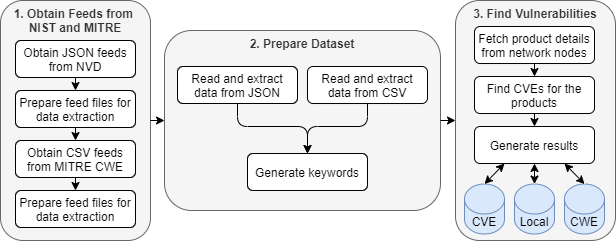

The diagram above was exported from draw.io. Its source (the exported page's mxGraphModel, read from the mxfile embedded in the PNG):
<mxGraphModel dx="764" dy="752" grid="1" gridSize="10" guides="1" tooltips="1" connect="1" arrows="1" fold="1" page="1" pageScale="1" pageWidth="850" pageHeight="1100" math="0" shadow="0">
  <root>
    <mxCell id="Km3kO1gM0EY5yQ-6yCju-0" />
    <mxCell id="Km3kO1gM0EY5yQ-6yCju-1" parent="Km3kO1gM0EY5yQ-6yCju-0" />
    <mxCell id="2dlX-OO2WHO-tGowAMv1-1" value="1. Obtain Feeds from &lt;br&gt;NIST and MITRE" style="rounded=1;whiteSpace=wrap;html=1;fillColor=#f5f5f5;strokeColor=#666666;fontColor=#333333;align=center;verticalAlign=top;fontStyle=1" vertex="1" parent="Km3kO1gM0EY5yQ-6yCju-1">
      <mxGeometry x="10" y="10" width="150" height="240" as="geometry" />
    </mxCell>
    <mxCell id="2dlX-OO2WHO-tGowAMv1-10" value="2. Prepare Dataset" style="rounded=1;whiteSpace=wrap;html=1;fillColor=#f5f5f5;strokeColor=#666666;fontColor=#333333;align=center;verticalAlign=top;fontStyle=1" vertex="1" parent="Km3kO1gM0EY5yQ-6yCju-1">
      <mxGeometry x="174" y="40" width="276" height="180" as="geometry" />
    </mxCell>
    <mxCell id="2dlX-OO2WHO-tGowAMv1-29" value="Obtain JSON feeds from NVD" style="rounded=1;whiteSpace=wrap;html=1;" vertex="1" parent="Km3kO1gM0EY5yQ-6yCju-1">
      <mxGeometry x="25" y="50" width="120" height="37" as="geometry" />
    </mxCell>
    <mxCell id="2dlX-OO2WHO-tGowAMv1-30" value="Prepare feed files for data extraction" style="rounded=1;whiteSpace=wrap;html=1;" vertex="1" parent="Km3kO1gM0EY5yQ-6yCju-1">
      <mxGeometry x="25" y="100" width="120" height="37" as="geometry" />
    </mxCell>
    <mxCell id="2dlX-OO2WHO-tGowAMv1-31" value="Obtain CSV feeds from MITRE CWE" style="rounded=1;whiteSpace=wrap;html=1;" vertex="1" parent="Km3kO1gM0EY5yQ-6yCju-1">
      <mxGeometry x="25" y="150" width="120" height="37" as="geometry" />
    </mxCell>
    <mxCell id="2dlX-OO2WHO-tGowAMv1-32" value="Prepare feed files for data extraction" style="rounded=1;whiteSpace=wrap;html=1;" vertex="1" parent="Km3kO1gM0EY5yQ-6yCju-1">
      <mxGeometry x="25" y="200" width="120" height="37" as="geometry" />
    </mxCell>
    <mxCell id="2dlX-OO2WHO-tGowAMv1-33" value="" style="endArrow=classic;html=1;exitX=0.5;exitY=1;exitDx=0;exitDy=0;entryX=0.5;entryY=0;entryDx=0;entryDy=0;" edge="1" parent="Km3kO1gM0EY5yQ-6yCju-1" source="2dlX-OO2WHO-tGowAMv1-29" target="2dlX-OO2WHO-tGowAMv1-30">
      <mxGeometry width="50" height="50" relative="1" as="geometry">
        <mxPoint x="395" y="410" as="sourcePoint" />
        <mxPoint x="445" y="360" as="targetPoint" />
      </mxGeometry>
    </mxCell>
    <mxCell id="2dlX-OO2WHO-tGowAMv1-35" value="" style="endArrow=classic;html=1;exitX=0.5;exitY=1;exitDx=0;exitDy=0;entryX=0.5;entryY=0;entryDx=0;entryDy=0;" edge="1" parent="Km3kO1gM0EY5yQ-6yCju-1" source="2dlX-OO2WHO-tGowAMv1-30" target="2dlX-OO2WHO-tGowAMv1-31">
      <mxGeometry width="50" height="50" relative="1" as="geometry">
        <mxPoint x="95" y="97" as="sourcePoint" />
        <mxPoint x="95" y="110" as="targetPoint" />
      </mxGeometry>
    </mxCell>
    <mxCell id="2dlX-OO2WHO-tGowAMv1-36" value="" style="endArrow=classic;html=1;exitX=0.5;exitY=1;exitDx=0;exitDy=0;entryX=0.5;entryY=0;entryDx=0;entryDy=0;" edge="1" parent="Km3kO1gM0EY5yQ-6yCju-1" source="2dlX-OO2WHO-tGowAMv1-31" target="2dlX-OO2WHO-tGowAMv1-32">
      <mxGeometry width="50" height="50" relative="1" as="geometry">
        <mxPoint x="95" y="147" as="sourcePoint" />
        <mxPoint x="95" y="160" as="targetPoint" />
      </mxGeometry>
    </mxCell>
    <mxCell id="2dlX-OO2WHO-tGowAMv1-37" value="Read and extract data from JSON" style="rounded=1;whiteSpace=wrap;html=1;" vertex="1" parent="Km3kO1gM0EY5yQ-6yCju-1">
      <mxGeometry x="187" y="76" width="120" height="37" as="geometry" />
    </mxCell>
    <mxCell id="2dlX-OO2WHO-tGowAMv1-38" value="Read and extract data from CSV" style="rounded=1;whiteSpace=wrap;html=1;" vertex="1" parent="Km3kO1gM0EY5yQ-6yCju-1">
      <mxGeometry x="317" y="76" width="120" height="37" as="geometry" />
    </mxCell>
    <mxCell id="2dlX-OO2WHO-tGowAMv1-39" value="Generate keywords" style="rounded=1;whiteSpace=wrap;html=1;" vertex="1" parent="Km3kO1gM0EY5yQ-6yCju-1">
      <mxGeometry x="257" y="163" width="120" height="37" as="geometry" />
    </mxCell>
    <mxCell id="2dlX-OO2WHO-tGowAMv1-40" value="" style="endArrow=classic;html=1;exitX=0.5;exitY=1;exitDx=0;exitDy=0;entryX=0.5;entryY=0;entryDx=0;entryDy=0;" edge="1" parent="Km3kO1gM0EY5yQ-6yCju-1" source="2dlX-OO2WHO-tGowAMv1-37" target="2dlX-OO2WHO-tGowAMv1-39">
      <mxGeometry width="50" height="50" relative="1" as="geometry">
        <mxPoint x="377" y="446" as="sourcePoint" />
        <mxPoint x="427" y="396" as="targetPoint" />
        <Array as="points">
          <mxPoint x="247" y="136" />
          <mxPoint x="317" y="136" />
        </Array>
      </mxGeometry>
    </mxCell>
    <mxCell id="2dlX-OO2WHO-tGowAMv1-41" value="" style="endArrow=classic;html=1;exitX=0.5;exitY=1;exitDx=0;exitDy=0;entryX=0.5;entryY=0;entryDx=0;entryDy=0;" edge="1" parent="Km3kO1gM0EY5yQ-6yCju-1" source="2dlX-OO2WHO-tGowAMv1-38" target="2dlX-OO2WHO-tGowAMv1-39">
      <mxGeometry width="50" height="50" relative="1" as="geometry">
        <mxPoint x="257" y="123" as="sourcePoint" />
        <mxPoint x="327" y="149" as="targetPoint" />
        <Array as="points">
          <mxPoint x="377" y="136" />
          <mxPoint x="317" y="136" />
        </Array>
      </mxGeometry>
    </mxCell>
    <mxCell id="2dlX-OO2WHO-tGowAMv1-42" value="" style="endArrow=classic;html=1;exitX=1;exitY=0.5;exitDx=0;exitDy=0;entryX=0;entryY=0.5;entryDx=0;entryDy=0;" edge="1" parent="Km3kO1gM0EY5yQ-6yCju-1" source="2dlX-OO2WHO-tGowAMv1-1" target="2dlX-OO2WHO-tGowAMv1-10">
      <mxGeometry width="50" height="50" relative="1" as="geometry">
        <mxPoint x="155" y="130" as="sourcePoint" />
        <mxPoint x="178" y="130" as="targetPoint" />
      </mxGeometry>
    </mxCell>
    <mxCell id="2dlX-OO2WHO-tGowAMv1-43" value="3. Find Vulnerabilities" style="rounded=1;whiteSpace=wrap;html=1;fillColor=#f5f5f5;strokeColor=#666666;fontColor=#333333;align=center;verticalAlign=top;fontStyle=1" vertex="1" parent="Km3kO1gM0EY5yQ-6yCju-1">
      <mxGeometry x="465" y="10" width="160" height="240" as="geometry" />
    </mxCell>
    <mxCell id="2dlX-OO2WHO-tGowAMv1-44" value="Fetch product details from network nodes" style="rounded=1;whiteSpace=wrap;html=1;" vertex="1" parent="Km3kO1gM0EY5yQ-6yCju-1">
      <mxGeometry x="484" y="36" width="120" height="37" as="geometry" />
    </mxCell>
    <mxCell id="2dlX-OO2WHO-tGowAMv1-45" value="Find CVEs for the products" style="rounded=1;whiteSpace=wrap;html=1;" vertex="1" parent="Km3kO1gM0EY5yQ-6yCju-1">
      <mxGeometry x="484" y="86" width="120" height="37" as="geometry" />
    </mxCell>
    <mxCell id="2dlX-OO2WHO-tGowAMv1-46" value="Generate results" style="rounded=1;whiteSpace=wrap;html=1;" vertex="1" parent="Km3kO1gM0EY5yQ-6yCju-1">
      <mxGeometry x="484" y="136" width="120" height="37" as="geometry" />
    </mxCell>
    <mxCell id="2dlX-OO2WHO-tGowAMv1-47" value="" style="endArrow=classic;html=1;exitX=1;exitY=0.5;exitDx=0;exitDy=0;entryX=0;entryY=0.5;entryDx=0;entryDy=0;" edge="1" parent="Km3kO1gM0EY5yQ-6yCju-1" source="2dlX-OO2WHO-tGowAMv1-10" target="2dlX-OO2WHO-tGowAMv1-43">
      <mxGeometry width="50" height="50" relative="1" as="geometry">
        <mxPoint x="444" y="130" as="sourcePoint" />
        <mxPoint x="465" y="130" as="targetPoint" />
      </mxGeometry>
    </mxCell>
    <mxCell id="2dlX-OO2WHO-tGowAMv1-48" value="" style="endArrow=classic;html=1;exitX=0.5;exitY=1;exitDx=0;exitDy=0;entryX=0.5;entryY=0;entryDx=0;entryDy=0;" edge="1" parent="Km3kO1gM0EY5yQ-6yCju-1" source="2dlX-OO2WHO-tGowAMv1-44" target="2dlX-OO2WHO-tGowAMv1-45">
      <mxGeometry width="50" height="50" relative="1" as="geometry">
        <mxPoint x="324" y="366" as="sourcePoint" />
        <mxPoint x="374" y="316" as="targetPoint" />
      </mxGeometry>
    </mxCell>
    <mxCell id="2dlX-OO2WHO-tGowAMv1-49" value="" style="endArrow=classic;html=1;exitX=0.5;exitY=1;exitDx=0;exitDy=0;entryX=0.5;entryY=0;entryDx=0;entryDy=0;" edge="1" parent="Km3kO1gM0EY5yQ-6yCju-1" source="2dlX-OO2WHO-tGowAMv1-45" target="2dlX-OO2WHO-tGowAMv1-46">
      <mxGeometry width="50" height="50" relative="1" as="geometry">
        <mxPoint x="324" y="366" as="sourcePoint" />
        <mxPoint x="374" y="316" as="targetPoint" />
      </mxGeometry>
    </mxCell>
    <mxCell id="2dlX-OO2WHO-tGowAMv1-50" value="CVE" style="shape=cylinder3;whiteSpace=wrap;html=1;boundedLbl=1;backgroundOutline=1;size=15;fillColor=#dae8fc;strokeColor=#6c8ebf;" vertex="1" parent="Km3kO1gM0EY5yQ-6yCju-1">
      <mxGeometry x="474" y="193.5" width="40" height="50" as="geometry" />
    </mxCell>
    <mxCell id="2dlX-OO2WHO-tGowAMv1-51" value="CWE" style="shape=cylinder3;whiteSpace=wrap;html=1;boundedLbl=1;backgroundOutline=1;size=15;fillColor=#dae8fc;strokeColor=#6c8ebf;" vertex="1" parent="Km3kO1gM0EY5yQ-6yCju-1">
      <mxGeometry x="574" y="193.5" width="40" height="50" as="geometry" />
    </mxCell>
    <mxCell id="2dlX-OO2WHO-tGowAMv1-52" value="Local" style="shape=cylinder3;whiteSpace=wrap;html=1;boundedLbl=1;backgroundOutline=1;size=15;fillColor=#dae8fc;strokeColor=#6c8ebf;" vertex="1" parent="Km3kO1gM0EY5yQ-6yCju-1">
      <mxGeometry x="524" y="193.5" width="40" height="50" as="geometry" />
    </mxCell>
    <mxCell id="2dlX-OO2WHO-tGowAMv1-53" value="" style="endArrow=classic;startArrow=classic;html=1;entryX=0.5;entryY=1;entryDx=0;entryDy=0;exitX=0.5;exitY=0;exitDx=0;exitDy=0;exitPerimeter=0;" edge="1" parent="Km3kO1gM0EY5yQ-6yCju-1" source="2dlX-OO2WHO-tGowAMv1-52" target="2dlX-OO2WHO-tGowAMv1-46">
      <mxGeometry width="50" height="50" relative="1" as="geometry">
        <mxPoint x="324" y="370" as="sourcePoint" />
        <mxPoint x="374" y="320" as="targetPoint" />
      </mxGeometry>
    </mxCell>
    <mxCell id="2dlX-OO2WHO-tGowAMv1-54" value="" style="endArrow=classic;startArrow=classic;html=1;entryX=0.25;entryY=1;entryDx=0;entryDy=0;exitX=0.5;exitY=0;exitDx=0;exitDy=0;exitPerimeter=0;" edge="1" parent="Km3kO1gM0EY5yQ-6yCju-1" source="2dlX-OO2WHO-tGowAMv1-50" target="2dlX-OO2WHO-tGowAMv1-46">
      <mxGeometry width="50" height="50" relative="1" as="geometry">
        <mxPoint x="324" y="370" as="sourcePoint" />
        <mxPoint x="374" y="320" as="targetPoint" />
      </mxGeometry>
    </mxCell>
    <mxCell id="2dlX-OO2WHO-tGowAMv1-55" value="" style="endArrow=classic;startArrow=classic;html=1;entryX=0.75;entryY=1;entryDx=0;entryDy=0;exitX=0.5;exitY=0;exitDx=0;exitDy=0;exitPerimeter=0;" edge="1" parent="Km3kO1gM0EY5yQ-6yCju-1" source="2dlX-OO2WHO-tGowAMv1-51" target="2dlX-OO2WHO-tGowAMv1-46">
      <mxGeometry width="50" height="50" relative="1" as="geometry">
        <mxPoint x="324" y="370" as="sourcePoint" />
        <mxPoint x="374" y="320" as="targetPoint" />
      </mxGeometry>
    </mxCell>
  </root>
</mxGraphModel>